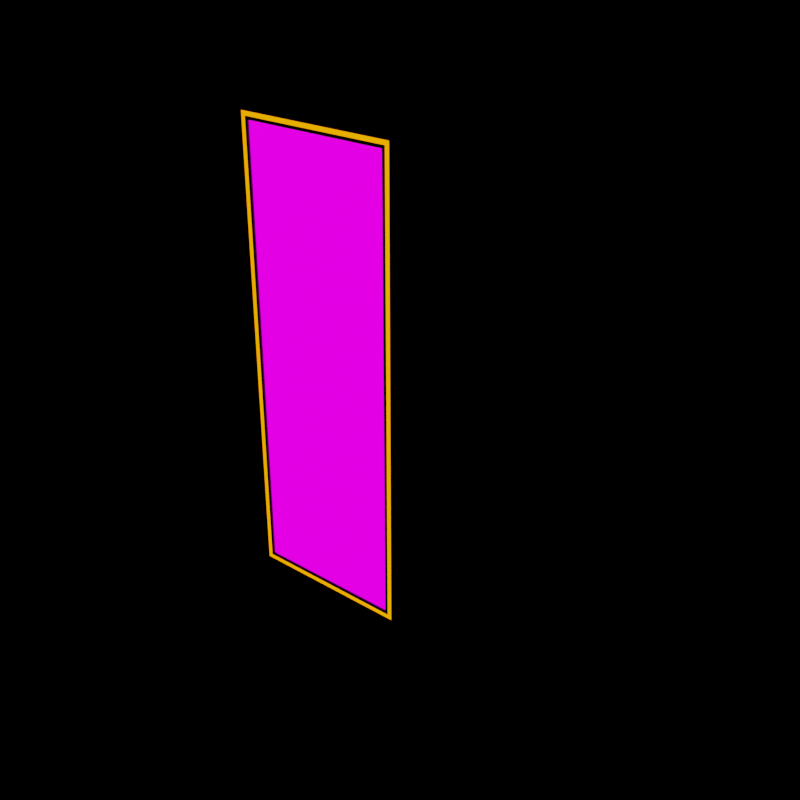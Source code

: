 # Source: cpunk_s01x.blend  (saved by Blender 2.82.7; exported with 4.5.12 LTS)
import bpy
from mathutils import Matrix  # noqa: F401  (used for matrix-valued properties, if any)

bpy.ops.wm.read_factory_settings(use_empty=True)
scene = bpy.context.scene
scene.name = 'Scene'

# ---- images (referenced by path relative to the original .blend; pixels are not part of the script)
import os
ASSET_DIR = os.environ.get("B2B_ASSET_DIR", "")  # directory of the original .blend (textures are referenced by path, not embedded)
HERE = os.path.dirname(os.path.abspath(__file__))  # packed textures are extracted next to this script under _unpacked/

def load_image(name, relpath, width, height, colorspace="sRGB"):
    """Load a texture the original file referenced (path relative to the .blend, or extracted next to this script)."""
    p = next((c for c in (os.path.join(HERE, relpath), os.path.join(ASSET_DIR, relpath)) if relpath and os.path.exists(c)), "")
    if p:
        img = bpy.data.images.load(p, check_existing=True)
        img.name = name
    else:  # same state as the original file: an image datablock whose file is absent (Cycles renders it pink)
        img = bpy.data.images.new(name, width, height)
        img.source = "FILE"
        img.filepath = "//" + (relpath or name)
    img.colorspace_settings.name = colorspace
    return img
img_matledn0000_emit_jpg = load_image('matLEDn0000_emit.jpg', 'matLEDn0000_emit.jpg', 1024, 1024, 'sRGB')
img_matledn0001_emit_jpg = load_image('matLEDn0001_emit.jpg', 'matLEDn0001_emit.jpg', 1024, 1024, 'sRGB')
img_matledn0002_emit_jpg = load_image('matLEDn0002_emit.jpg', 'matLEDn0002_emit.jpg', 1024, 1024, 'sRGB')
img_matledn0003_emit_jpg = load_image('matLEDn0003_emit.jpg', 'matLEDn0003_emit.jpg', 1024, 1024, 'sRGB')
img_matledn0004_emit_jpg = load_image('matLEDn0004_emit.jpg', 'matLEDn0004_emit.jpg', 1024, 1024, 'sRGB')
img_matledn0005_emit_jpg = load_image('matLEDn0005_emit.jpg', 'matLEDn0005_emit.jpg', 1024, 1024, 'sRGB')
img_matledn0006_emit_jpg = load_image('matLEDn0006_emit.jpg', 'matLEDn0006_emit.jpg', 1024, 1024, 'sRGB')
img_matledn0007_emit_jpg = load_image('matLEDn0007_emit.jpg', 'matLEDn0007_emit.jpg', 1024, 1024, 'sRGB')
img_matledn0008_emit_jpg = load_image('matLEDn0008_emit.jpg', 'matLEDn0008_emit.jpg', 1024, 1024, 'sRGB')
img_matledn0009_emit_jpg = load_image('matLEDn0009_emit.jpg', 'matLEDn0009_emit.jpg', 1024, 1024, 'sRGB')
img_matledn0010_emit_jpg = load_image('matLEDn0010_emit.jpg', 'matLEDn0010_emit.jpg', 1024, 1024, 'sRGB')
img_matledn0011_emit_jpg = load_image('matLEDn0011_emit.jpg', 'matLEDn0011_emit.jpg', 1024, 1024, 'sRGB')
img_matledn0012_emit_jpg = load_image('matLEDn0012_emit.jpg', 'matLEDn0012_emit.jpg', 1024, 1024, 'sRGB')
img_matledn0013_emit_jpg = load_image('matLEDn0013_emit.jpg', 'matLEDn0013_emit.jpg', 1024, 1024, 'sRGB')
img_matledn0014_emit_jpg = load_image('matLEDn0014_emit.jpg', 'matLEDn0014_emit.jpg', 1024, 1024, 'sRGB')
img_matledn0015_emit_jpg = load_image('matLEDn0015_emit.jpg', 'matLEDn0015_emit.jpg', 1024, 1024, 'sRGB')

# ---- materials (node trees are filled in below, after node groups)
mat_matledn0000 = bpy.data.materials.new('matLEDn0000')
mat_matledn0001 = bpy.data.materials.new('matLEDn0001')
mat_matledn0002 = bpy.data.materials.new('matLEDn0002')
mat_matledn0003 = bpy.data.materials.new('matLEDn0003')
mat_matledn0004 = bpy.data.materials.new('matLEDn0004')
mat_matledn0005 = bpy.data.materials.new('matLEDn0005')
mat_matledn0006 = bpy.data.materials.new('matLEDn0006')
mat_matledn0007 = bpy.data.materials.new('matLEDn0007')
mat_matledn0008 = bpy.data.materials.new('matLEDn0008')
mat_matledn0009 = bpy.data.materials.new('matLEDn0009')
mat_matledn0010 = bpy.data.materials.new('matLEDn0010')
mat_matledn0011 = bpy.data.materials.new('matLEDn0011')
mat_matledn0012 = bpy.data.materials.new('matLEDn0012')
mat_matledn0013 = bpy.data.materials.new('matLEDn0013')
mat_matledn0014 = bpy.data.materials.new('matLEDn0014')
mat_matledn0015 = bpy.data.materials.new('matLEDn0015')
mat_matbody = bpy.data.materials.new('matBody')
mat_matneon = bpy.data.materials.new('matNeon')

# ---- material node trees
mat_matledn0000.use_nodes = True; mat_matledn0000.node_tree.nodes.clear()
_N = mat_matledn0000.node_tree.nodes; _L = mat_matledn0000.node_tree.links
n0 = _N.new('ShaderNodeOutputMaterial'); n0.name = 'Material Output'; n0.location = (100, 0)
n1 = _N.new('ShaderNodeBsdfPrincipled'); n1.name = 'Principled BSDF'; n1.location = (-200, 0)
n1.distribution = 'GGX'
n1.subsurface_method = 'BURLEY'
n1.inputs[0].default_value = (0.0, 0.0, 0.0, 1.0)
n1.inputs[2].default_value = 1.0
n1.inputs[3].default_value = 1.45
n1.inputs[28].default_value = 1.0
n2 = _N.new('ShaderNodeTexImage'); n2.name = 'Image Texture'; n2.location = (-750, -500)
n2.image = img_matledn0000_emit_jpg
_L.new(n1.outputs[0], n0.inputs[0])
_L.new(n2.outputs[0], n1.inputs[27])
n0.is_active_output = True
mat_matledn0001.use_nodes = True; mat_matledn0001.node_tree.nodes.clear()
_N = mat_matledn0001.node_tree.nodes; _L = mat_matledn0001.node_tree.links
n0 = _N.new('ShaderNodeOutputMaterial'); n0.name = 'Material Output'; n0.location = (100, 0)
n1 = _N.new('ShaderNodeBsdfPrincipled'); n1.name = 'Principled BSDF'; n1.location = (-200, 0)
n1.distribution = 'GGX'
n1.subsurface_method = 'BURLEY'
n1.inputs[0].default_value = (0.0, 0.0, 0.0, 1.0)
n1.inputs[2].default_value = 1.0
n1.inputs[3].default_value = 1.45
n1.inputs[28].default_value = 1.0
n2 = _N.new('ShaderNodeTexImage'); n2.name = 'Image Texture'; n2.location = (-750, -500)
n2.image = img_matledn0001_emit_jpg
_L.new(n1.outputs[0], n0.inputs[0])
_L.new(n2.outputs[0], n1.inputs[27])
n0.is_active_output = True
mat_matledn0002.use_nodes = True; mat_matledn0002.node_tree.nodes.clear()
_N = mat_matledn0002.node_tree.nodes; _L = mat_matledn0002.node_tree.links
n0 = _N.new('ShaderNodeOutputMaterial'); n0.name = 'Material Output'; n0.location = (100, 0)
n1 = _N.new('ShaderNodeBsdfPrincipled'); n1.name = 'Principled BSDF'; n1.location = (-200, 0)
n1.distribution = 'GGX'
n1.subsurface_method = 'BURLEY'
n1.inputs[0].default_value = (0.0, 0.0, 0.0, 1.0)
n1.inputs[2].default_value = 1.0
n1.inputs[3].default_value = 1.45
n1.inputs[28].default_value = 1.0
n2 = _N.new('ShaderNodeTexImage'); n2.name = 'Image Texture'; n2.location = (-750, -500)
n2.image = img_matledn0002_emit_jpg
_L.new(n1.outputs[0], n0.inputs[0])
_L.new(n2.outputs[0], n1.inputs[27])
n0.is_active_output = True
mat_matledn0003.use_nodes = True; mat_matledn0003.node_tree.nodes.clear()
_N = mat_matledn0003.node_tree.nodes; _L = mat_matledn0003.node_tree.links
n0 = _N.new('ShaderNodeOutputMaterial'); n0.name = 'Material Output'; n0.location = (100, 0)
n1 = _N.new('ShaderNodeBsdfPrincipled'); n1.name = 'Principled BSDF'; n1.location = (-200, 0)
n1.distribution = 'GGX'
n1.subsurface_method = 'BURLEY'
n1.inputs[0].default_value = (0.0, 0.0, 0.0, 1.0)
n1.inputs[2].default_value = 1.0
n1.inputs[3].default_value = 1.45
n1.inputs[28].default_value = 1.0
n2 = _N.new('ShaderNodeTexImage'); n2.name = 'Image Texture'; n2.location = (-750, -500)
n2.image = img_matledn0003_emit_jpg
_L.new(n1.outputs[0], n0.inputs[0])
_L.new(n2.outputs[0], n1.inputs[27])
n0.is_active_output = True
mat_matledn0004.use_nodes = True; mat_matledn0004.node_tree.nodes.clear()
_N = mat_matledn0004.node_tree.nodes; _L = mat_matledn0004.node_tree.links
n0 = _N.new('ShaderNodeOutputMaterial'); n0.name = 'Material Output'; n0.location = (100, 0)
n1 = _N.new('ShaderNodeBsdfPrincipled'); n1.name = 'Principled BSDF'; n1.location = (-200, 0)
n1.distribution = 'GGX'
n1.subsurface_method = 'BURLEY'
n1.inputs[0].default_value = (0.0, 0.0, 0.0, 1.0)
n1.inputs[2].default_value = 1.0
n1.inputs[3].default_value = 1.45
n1.inputs[28].default_value = 1.0
n2 = _N.new('ShaderNodeTexImage'); n2.name = 'Image Texture'; n2.location = (-750, -500)
n2.image = img_matledn0004_emit_jpg
_L.new(n1.outputs[0], n0.inputs[0])
_L.new(n2.outputs[0], n1.inputs[27])
n0.is_active_output = True
mat_matledn0005.use_nodes = True; mat_matledn0005.node_tree.nodes.clear()
_N = mat_matledn0005.node_tree.nodes; _L = mat_matledn0005.node_tree.links
n0 = _N.new('ShaderNodeOutputMaterial'); n0.name = 'Material Output'; n0.location = (100, 0)
n1 = _N.new('ShaderNodeBsdfPrincipled'); n1.name = 'Principled BSDF'; n1.location = (-200, 0)
n1.distribution = 'GGX'
n1.subsurface_method = 'BURLEY'
n1.inputs[0].default_value = (0.0, 0.0, 0.0, 1.0)
n1.inputs[2].default_value = 1.0
n1.inputs[3].default_value = 1.45
n1.inputs[28].default_value = 1.0
n2 = _N.new('ShaderNodeTexImage'); n2.name = 'Image Texture'; n2.location = (-750, -500)
n2.image = img_matledn0005_emit_jpg
_L.new(n1.outputs[0], n0.inputs[0])
_L.new(n2.outputs[0], n1.inputs[27])
n0.is_active_output = True
mat_matledn0006.use_nodes = True; mat_matledn0006.node_tree.nodes.clear()
_N = mat_matledn0006.node_tree.nodes; _L = mat_matledn0006.node_tree.links
n0 = _N.new('ShaderNodeOutputMaterial'); n0.name = 'Material Output'; n0.location = (100, 0)
n1 = _N.new('ShaderNodeBsdfPrincipled'); n1.name = 'Principled BSDF'; n1.location = (-200, 0)
n1.distribution = 'GGX'
n1.subsurface_method = 'BURLEY'
n1.inputs[0].default_value = (0.0, 0.0, 0.0, 1.0)
n1.inputs[2].default_value = 1.0
n1.inputs[3].default_value = 1.45
n1.inputs[28].default_value = 1.0
n2 = _N.new('ShaderNodeTexImage'); n2.name = 'Image Texture'; n2.location = (-750, -500)
n2.image = img_matledn0006_emit_jpg
_L.new(n1.outputs[0], n0.inputs[0])
_L.new(n2.outputs[0], n1.inputs[27])
n0.is_active_output = True
mat_matledn0007.use_nodes = True; mat_matledn0007.node_tree.nodes.clear()
_N = mat_matledn0007.node_tree.nodes; _L = mat_matledn0007.node_tree.links
n0 = _N.new('ShaderNodeOutputMaterial'); n0.name = 'Material Output'; n0.location = (100, 0)
n1 = _N.new('ShaderNodeBsdfPrincipled'); n1.name = 'Principled BSDF'; n1.location = (-200, 0)
n1.distribution = 'GGX'
n1.subsurface_method = 'BURLEY'
n1.inputs[0].default_value = (0.0, 0.0, 0.0, 1.0)
n1.inputs[2].default_value = 1.0
n1.inputs[3].default_value = 1.45
n1.inputs[28].default_value = 1.0
n2 = _N.new('ShaderNodeTexImage'); n2.name = 'Image Texture'; n2.location = (-750, -500)
n2.image = img_matledn0007_emit_jpg
_L.new(n1.outputs[0], n0.inputs[0])
_L.new(n2.outputs[0], n1.inputs[27])
n0.is_active_output = True
mat_matledn0008.use_nodes = True; mat_matledn0008.node_tree.nodes.clear()
_N = mat_matledn0008.node_tree.nodes; _L = mat_matledn0008.node_tree.links
n0 = _N.new('ShaderNodeOutputMaterial'); n0.name = 'Material Output'; n0.location = (100, 0)
n1 = _N.new('ShaderNodeBsdfPrincipled'); n1.name = 'Principled BSDF'; n1.location = (-200, 0)
n1.distribution = 'GGX'
n1.subsurface_method = 'BURLEY'
n1.inputs[0].default_value = (0.0, 0.0, 0.0, 1.0)
n1.inputs[2].default_value = 1.0
n1.inputs[3].default_value = 1.45
n1.inputs[28].default_value = 1.0
n2 = _N.new('ShaderNodeTexImage'); n2.name = 'Image Texture'; n2.location = (-750, -500)
n2.image = img_matledn0008_emit_jpg
_L.new(n1.outputs[0], n0.inputs[0])
_L.new(n2.outputs[0], n1.inputs[27])
n0.is_active_output = True
mat_matledn0009.use_nodes = True; mat_matledn0009.node_tree.nodes.clear()
_N = mat_matledn0009.node_tree.nodes; _L = mat_matledn0009.node_tree.links
n0 = _N.new('ShaderNodeOutputMaterial'); n0.name = 'Material Output'; n0.location = (100, 0)
n1 = _N.new('ShaderNodeBsdfPrincipled'); n1.name = 'Principled BSDF'; n1.location = (-200, 0)
n1.distribution = 'GGX'
n1.subsurface_method = 'BURLEY'
n1.inputs[0].default_value = (0.0, 0.0, 0.0, 1.0)
n1.inputs[2].default_value = 1.0
n1.inputs[3].default_value = 1.45
n1.inputs[28].default_value = 1.0
n2 = _N.new('ShaderNodeTexImage'); n2.name = 'Image Texture'; n2.location = (-750, -500)
n2.image = img_matledn0009_emit_jpg
_L.new(n1.outputs[0], n0.inputs[0])
_L.new(n2.outputs[0], n1.inputs[27])
n0.is_active_output = True
mat_matledn0010.use_nodes = True; mat_matledn0010.node_tree.nodes.clear()
_N = mat_matledn0010.node_tree.nodes; _L = mat_matledn0010.node_tree.links
n0 = _N.new('ShaderNodeOutputMaterial'); n0.name = 'Material Output'; n0.location = (100, 0)
n1 = _N.new('ShaderNodeBsdfPrincipled'); n1.name = 'Principled BSDF'; n1.location = (-200, 0)
n1.distribution = 'GGX'
n1.subsurface_method = 'BURLEY'
n1.inputs[0].default_value = (0.0, 0.0, 0.0, 1.0)
n1.inputs[2].default_value = 1.0
n1.inputs[3].default_value = 1.45
n1.inputs[28].default_value = 1.0
n2 = _N.new('ShaderNodeTexImage'); n2.name = 'Image Texture'; n2.location = (-750, -500)
n2.image = img_matledn0010_emit_jpg
_L.new(n1.outputs[0], n0.inputs[0])
_L.new(n2.outputs[0], n1.inputs[27])
n0.is_active_output = True
mat_matledn0011.use_nodes = True; mat_matledn0011.node_tree.nodes.clear()
_N = mat_matledn0011.node_tree.nodes; _L = mat_matledn0011.node_tree.links
n0 = _N.new('ShaderNodeOutputMaterial'); n0.name = 'Material Output'; n0.location = (100, 0)
n1 = _N.new('ShaderNodeBsdfPrincipled'); n1.name = 'Principled BSDF'; n1.location = (-200, 0)
n1.distribution = 'GGX'
n1.subsurface_method = 'BURLEY'
n1.inputs[0].default_value = (0.0, 0.0, 0.0, 1.0)
n1.inputs[2].default_value = 1.0
n1.inputs[3].default_value = 1.45
n1.inputs[28].default_value = 1.0
n2 = _N.new('ShaderNodeTexImage'); n2.name = 'Image Texture'; n2.location = (-750, -500)
n2.image = img_matledn0011_emit_jpg
_L.new(n1.outputs[0], n0.inputs[0])
_L.new(n2.outputs[0], n1.inputs[27])
n0.is_active_output = True
mat_matledn0012.use_nodes = True; mat_matledn0012.node_tree.nodes.clear()
_N = mat_matledn0012.node_tree.nodes; _L = mat_matledn0012.node_tree.links
n0 = _N.new('ShaderNodeOutputMaterial'); n0.name = 'Material Output'; n0.location = (100, 0)
n1 = _N.new('ShaderNodeBsdfPrincipled'); n1.name = 'Principled BSDF'; n1.location = (-200, 0)
n1.distribution = 'GGX'
n1.subsurface_method = 'BURLEY'
n1.inputs[0].default_value = (0.0, 0.0, 0.0, 1.0)
n1.inputs[2].default_value = 1.0
n1.inputs[3].default_value = 1.45
n1.inputs[28].default_value = 1.0
n2 = _N.new('ShaderNodeTexImage'); n2.name = 'Image Texture'; n2.location = (-750, -500)
n2.image = img_matledn0012_emit_jpg
_L.new(n1.outputs[0], n0.inputs[0])
_L.new(n2.outputs[0], n1.inputs[27])
n0.is_active_output = True
mat_matledn0013.use_nodes = True; mat_matledn0013.node_tree.nodes.clear()
_N = mat_matledn0013.node_tree.nodes; _L = mat_matledn0013.node_tree.links
n0 = _N.new('ShaderNodeOutputMaterial'); n0.name = 'Material Output'; n0.location = (100, 0)
n1 = _N.new('ShaderNodeBsdfPrincipled'); n1.name = 'Principled BSDF'; n1.location = (-200, 0)
n1.distribution = 'GGX'
n1.subsurface_method = 'BURLEY'
n1.inputs[0].default_value = (0.0, 0.0, 0.0, 1.0)
n1.inputs[2].default_value = 1.0
n1.inputs[3].default_value = 1.45
n1.inputs[28].default_value = 1.0
n2 = _N.new('ShaderNodeTexImage'); n2.name = 'Image Texture'; n2.location = (-750, -500)
n2.image = img_matledn0013_emit_jpg
_L.new(n1.outputs[0], n0.inputs[0])
_L.new(n2.outputs[0], n1.inputs[27])
n0.is_active_output = True
mat_matledn0014.use_nodes = True; mat_matledn0014.node_tree.nodes.clear()
_N = mat_matledn0014.node_tree.nodes; _L = mat_matledn0014.node_tree.links
n0 = _N.new('ShaderNodeOutputMaterial'); n0.name = 'Material Output'; n0.location = (100, 0)
n1 = _N.new('ShaderNodeBsdfPrincipled'); n1.name = 'Principled BSDF'; n1.location = (-200, 0)
n1.distribution = 'GGX'
n1.subsurface_method = 'BURLEY'
n1.inputs[0].default_value = (0.0, 0.0, 0.0, 1.0)
n1.inputs[2].default_value = 1.0
n1.inputs[3].default_value = 1.45
n1.inputs[28].default_value = 1.0
n2 = _N.new('ShaderNodeTexImage'); n2.name = 'Image Texture'; n2.location = (-750, -500)
n2.image = img_matledn0014_emit_jpg
_L.new(n1.outputs[0], n0.inputs[0])
_L.new(n2.outputs[0], n1.inputs[27])
n0.is_active_output = True
mat_matledn0015.use_nodes = True; mat_matledn0015.node_tree.nodes.clear()
_N = mat_matledn0015.node_tree.nodes; _L = mat_matledn0015.node_tree.links
n0 = _N.new('ShaderNodeOutputMaterial'); n0.name = 'Material Output'; n0.location = (100, 0)
n1 = _N.new('ShaderNodeBsdfPrincipled'); n1.name = 'Principled BSDF'; n1.location = (-200, 0)
n1.distribution = 'GGX'
n1.subsurface_method = 'BURLEY'
n1.inputs[0].default_value = (0.0, 0.0, 0.0, 1.0)
n1.inputs[2].default_value = 1.0
n1.inputs[3].default_value = 1.45
n1.inputs[28].default_value = 1.0
n2 = _N.new('ShaderNodeTexImage'); n2.name = 'Image Texture'; n2.location = (-750, -500)
n2.image = img_matledn0015_emit_jpg
_L.new(n1.outputs[0], n0.inputs[0])
_L.new(n2.outputs[0], n1.inputs[27])
n0.is_active_output = True
mat_matbody.use_nodes = True; mat_matbody.node_tree.nodes.clear()
_N = mat_matbody.node_tree.nodes; _L = mat_matbody.node_tree.links
n0 = _N.new('ShaderNodeOutputMaterial'); n0.name = 'Material Output'; n0.location = (300, 300)
n1 = _N.new('ShaderNodeBsdfPrincipled'); n1.name = 'Principled BSDF'; n1.location = (10, 300)
n1.distribution = 'GGX'
n1.subsurface_method = 'BURLEY'
n1.inputs[0].default_value = (0.02, 0.02, 0.02, 1.0)
n1.inputs[2].default_value = 0.22
n1.inputs[3].default_value = 1.45
n1.inputs[27].default_value = (0.0, 0.0, 0.0, 1.0)
n1.inputs[28].default_value = 1.0
_L.new(n1.outputs[0], n0.inputs[0])
n0.is_active_output = True
mat_matneon.use_nodes = True; mat_matneon.node_tree.nodes.clear()
_N = mat_matneon.node_tree.nodes; _L = mat_matneon.node_tree.links
n0 = _N.new('ShaderNodeOutputMaterial'); n0.name = 'Material Output'; n0.location = (300, 300)
n1 = _N.new('ShaderNodeBsdfPrincipled'); n1.name = 'Principled BSDF'; n1.location = (10, 300)
n1.distribution = 'GGX'
n1.subsurface_method = 'BURLEY'
n1.inputs[0].default_value = (0.0, 0.0, 0.0, 1.0)
n1.inputs[2].default_value = 1.0
n1.inputs[3].default_value = 1.45
n1.inputs[27].default_value = (1.0, 0.24, 0.0, 1.0)
n1.inputs[28].default_value = 1.0
_L.new(n1.outputs[0], n0.inputs[0])
n0.is_active_output = True

# ---- world
world_world = bpy.data.worlds.new('World'); scene.world = world_world
world_world.use_nodes = True; world_world.node_tree.nodes.clear()
_N = world_world.node_tree.nodes; _L = world_world.node_tree.links
n0 = _N.new('ShaderNodeOutputWorld'); n0.name = 'World Output'; n0.location = (0, 0)
n1 = _N.new('ShaderNodeBackground'); n1.name = 'Background'; n1.location = (-200, 0)
n1.inputs[0].default_value = (0.15, 0.15, 0.15, 1.0)
n1.inputs[1].default_value = 0.0
n2 = _N.new('ShaderNodeTexEnvironment'); n2.name = 'Environment Texture'; n2.location = (-500, 0)
n3 = _N.new('ShaderNodeMapping'); n3.name = 'Mapping'; n3.location = (-700, 0)
n3.inputs[2].default_value = (-0.1396, 1.222, 0.2793)
n4 = _N.new('ShaderNodeTexCoord'); n4.name = 'Texture Coordinate'; n4.location = (-900, 0)
_L.new(n1.outputs[0], n0.inputs[0])
_L.new(n3.outputs[0], n2.inputs[0])
_L.new(n4.outputs[0], n3.inputs[0])
n0.is_active_output = True
world_world.color = (0.0, 0.0, 0.0)
world_world.use_sun_shadow = False
world_world.sun_shadow_jitter_overblur = 0.0

# ---- meshes
me_plane = bpy.data.meshes.new('Plane')
me_plane.from_pydata([(-0.5, -1.5, 0.0), (0.5, -1.5, 0.0), (-0.5, 1.5, 0.0), (0.5, 1.5, 0.0)], [], [(0, 1, 3, 2)])
_uv = me_plane.uv_layers.new(name='UVMap')
_uv.uv.foreach_set('vector', [0.0, 0.0, 1.0, 0.0, 1.0, 1.0, 0.0, 1.0])
me_plane.materials.append(mat_matledn0000)
me_plane.use_remesh_fix_poles = True
me_plane.use_remesh_preserve_attributes = False
me_plane.use_mirror_vertex_groups = False
me_plane.update()
me_plane_001 = bpy.data.meshes.new('Plane.001')
me_plane_001.from_pydata([(-0.5, -1.5, 0.0), (0.5, -1.5, 0.0), (-0.5, 1.5, 0.0), (0.5, 1.5, 0.0)], [], [(0, 1, 3, 2)])
_uv = me_plane_001.uv_layers.new(name='UVMap')
_uv.uv.foreach_set('vector', [0.0, 0.0, 1.0, 0.0, 1.0, 1.0, 0.0, 1.0])
me_plane_001.materials.append(mat_matledn0001)
me_plane_001.use_remesh_fix_poles = True
me_plane_001.use_remesh_preserve_attributes = False
me_plane_001.use_mirror_vertex_groups = False
me_plane_001.update()
me_plane_002 = bpy.data.meshes.new('Plane.002')
me_plane_002.from_pydata([(-0.5, -1.5, 0.0), (0.5, -1.5, 0.0), (-0.5, 1.5, 0.0), (0.5, 1.5, 0.0)], [], [(0, 1, 3, 2)])
_uv = me_plane_002.uv_layers.new(name='UVMap')
_uv.uv.foreach_set('vector', [0.0, 0.0, 1.0, 0.0, 1.0, 1.0, 0.0, 1.0])
me_plane_002.materials.append(mat_matledn0002)
me_plane_002.use_remesh_fix_poles = True
me_plane_002.use_remesh_preserve_attributes = False
me_plane_002.use_mirror_vertex_groups = False
me_plane_002.update()
me_plane_003 = bpy.data.meshes.new('Plane.003')
me_plane_003.from_pydata([(-0.5, -1.5, 0.0), (0.5, -1.5, 0.0), (-0.5, 1.5, 0.0), (0.5, 1.5, 0.0)], [], [(0, 1, 3, 2)])
_uv = me_plane_003.uv_layers.new(name='UVMap')
_uv.uv.foreach_set('vector', [0.0, 0.0, 1.0, 0.0, 1.0, 1.0, 0.0, 1.0])
me_plane_003.materials.append(mat_matledn0003)
me_plane_003.use_remesh_fix_poles = True
me_plane_003.use_remesh_preserve_attributes = False
me_plane_003.use_mirror_vertex_groups = False
me_plane_003.update()
me_plane_004 = bpy.data.meshes.new('Plane.004')
me_plane_004.from_pydata([(-0.5, -1.5, 0.0), (0.5, -1.5, 0.0), (-0.5, 1.5, 0.0), (0.5, 1.5, 0.0)], [], [(0, 1, 3, 2)])
_uv = me_plane_004.uv_layers.new(name='UVMap')
_uv.uv.foreach_set('vector', [0.0, 0.0, 1.0, 0.0, 1.0, 1.0, 0.0, 1.0])
me_plane_004.materials.append(mat_matledn0004)
me_plane_004.use_remesh_fix_poles = True
me_plane_004.use_remesh_preserve_attributes = False
me_plane_004.use_mirror_vertex_groups = False
me_plane_004.update()
me_plane_005 = bpy.data.meshes.new('Plane.005')
me_plane_005.from_pydata([(-0.5, -1.5, 0.0), (0.5, -1.5, 0.0), (-0.5, 1.5, 0.0), (0.5, 1.5, 0.0)], [], [(0, 1, 3, 2)])
_uv = me_plane_005.uv_layers.new(name='UVMap')
_uv.uv.foreach_set('vector', [0.0, 0.0, 1.0, 0.0, 1.0, 1.0, 0.0, 1.0])
me_plane_005.materials.append(mat_matledn0005)
me_plane_005.use_remesh_fix_poles = True
me_plane_005.use_remesh_preserve_attributes = False
me_plane_005.use_mirror_vertex_groups = False
me_plane_005.update()
me_plane_006 = bpy.data.meshes.new('Plane.006')
me_plane_006.from_pydata([(-0.5, -1.5, 0.0), (0.5, -1.5, 0.0), (-0.5, 1.5, 0.0), (0.5, 1.5, 0.0)], [], [(0, 1, 3, 2)])
_uv = me_plane_006.uv_layers.new(name='UVMap')
_uv.uv.foreach_set('vector', [0.0, 0.0, 1.0, 0.0, 1.0, 1.0, 0.0, 1.0])
me_plane_006.materials.append(mat_matledn0006)
me_plane_006.use_remesh_fix_poles = True
me_plane_006.use_remesh_preserve_attributes = False
me_plane_006.use_mirror_vertex_groups = False
me_plane_006.update()
me_plane_007 = bpy.data.meshes.new('Plane.007')
me_plane_007.from_pydata([(-0.5, -1.5, 0.0), (0.5, -1.5, 0.0), (-0.5, 1.5, 0.0), (0.5, 1.5, 0.0)], [], [(0, 1, 3, 2)])
_uv = me_plane_007.uv_layers.new(name='UVMap')
_uv.uv.foreach_set('vector', [0.0, 0.0, 1.0, 0.0, 1.0, 1.0, 0.0, 1.0])
me_plane_007.materials.append(mat_matledn0007)
me_plane_007.use_remesh_fix_poles = True
me_plane_007.use_remesh_preserve_attributes = False
me_plane_007.use_mirror_vertex_groups = False
me_plane_007.update()
me_plane_008 = bpy.data.meshes.new('Plane.008')
me_plane_008.from_pydata([(-0.5, -1.5, 0.0), (0.5, -1.5, 0.0), (-0.5, 1.5, 0.0), (0.5, 1.5, 0.0)], [], [(0, 1, 3, 2)])
_uv = me_plane_008.uv_layers.new(name='UVMap')
_uv.uv.foreach_set('vector', [0.0, 0.0, 1.0, 0.0, 1.0, 1.0, 0.0, 1.0])
me_plane_008.materials.append(mat_matledn0008)
me_plane_008.use_remesh_fix_poles = True
me_plane_008.use_remesh_preserve_attributes = False
me_plane_008.use_mirror_vertex_groups = False
me_plane_008.update()
me_plane_009 = bpy.data.meshes.new('Plane.009')
me_plane_009.from_pydata([(-0.5, -1.5, 0.0), (0.5, -1.5, 0.0), (-0.5, 1.5, 0.0), (0.5, 1.5, 0.0)], [], [(0, 1, 3, 2)])
_uv = me_plane_009.uv_layers.new(name='UVMap')
_uv.uv.foreach_set('vector', [0.0, 0.0, 1.0, 0.0, 1.0, 1.0, 0.0, 1.0])
me_plane_009.materials.append(mat_matledn0009)
me_plane_009.use_remesh_fix_poles = True
me_plane_009.use_remesh_preserve_attributes = False
me_plane_009.use_mirror_vertex_groups = False
me_plane_009.update()
me_plane_010 = bpy.data.meshes.new('Plane.010')
me_plane_010.from_pydata([(-0.5, -1.5, 0.0), (0.5, -1.5, 0.0), (-0.5, 1.5, 0.0), (0.5, 1.5, 0.0)], [], [(0, 1, 3, 2)])
_uv = me_plane_010.uv_layers.new(name='UVMap')
_uv.uv.foreach_set('vector', [0.0, 0.0, 1.0, 0.0, 1.0, 1.0, 0.0, 1.0])
me_plane_010.materials.append(mat_matledn0010)
me_plane_010.use_remesh_fix_poles = True
me_plane_010.use_remesh_preserve_attributes = False
me_plane_010.use_mirror_vertex_groups = False
me_plane_010.update()
me_plane_011 = bpy.data.meshes.new('Plane.011')
me_plane_011.from_pydata([(-0.5, -1.5, 0.0), (0.5, -1.5, 0.0), (-0.5, 1.5, 0.0), (0.5, 1.5, 0.0)], [], [(0, 1, 3, 2)])
_uv = me_plane_011.uv_layers.new(name='UVMap')
_uv.uv.foreach_set('vector', [0.0, 0.0, 1.0, 0.0, 1.0, 1.0, 0.0, 1.0])
me_plane_011.materials.append(mat_matledn0011)
me_plane_011.use_remesh_fix_poles = True
me_plane_011.use_remesh_preserve_attributes = False
me_plane_011.use_mirror_vertex_groups = False
me_plane_011.update()
me_plane_012 = bpy.data.meshes.new('Plane.012')
me_plane_012.from_pydata([(-0.5, -1.5, 0.0), (0.5, -1.5, 0.0), (-0.5, 1.5, 0.0), (0.5, 1.5, 0.0)], [], [(0, 1, 3, 2)])
_uv = me_plane_012.uv_layers.new(name='UVMap')
_uv.uv.foreach_set('vector', [0.0, 0.0, 1.0, 0.0, 1.0, 1.0, 0.0, 1.0])
me_plane_012.materials.append(mat_matledn0012)
me_plane_012.use_remesh_fix_poles = True
me_plane_012.use_remesh_preserve_attributes = False
me_plane_012.use_mirror_vertex_groups = False
me_plane_012.update()
me_plane_013 = bpy.data.meshes.new('Plane.013')
me_plane_013.from_pydata([(-0.5, -1.5, 0.0), (0.5, -1.5, 0.0), (-0.5, 1.5, 0.0), (0.5, 1.5, 0.0)], [], [(0, 1, 3, 2)])
_uv = me_plane_013.uv_layers.new(name='UVMap')
_uv.uv.foreach_set('vector', [0.0, 0.0, 1.0, 0.0, 1.0, 1.0, 0.0, 1.0])
me_plane_013.materials.append(mat_matledn0013)
me_plane_013.use_remesh_fix_poles = True
me_plane_013.use_remesh_preserve_attributes = False
me_plane_013.use_mirror_vertex_groups = False
me_plane_013.update()
me_plane_014 = bpy.data.meshes.new('Plane.014')
me_plane_014.from_pydata([(-0.5, -1.5, 0.0), (0.5, -1.5, 0.0), (-0.5, 1.5, 0.0), (0.5, 1.5, 0.0)], [], [(0, 1, 3, 2)])
_uv = me_plane_014.uv_layers.new(name='UVMap')
_uv.uv.foreach_set('vector', [0.0, 0.0, 1.0, 0.0, 1.0, 1.0, 0.0, 1.0])
me_plane_014.materials.append(mat_matledn0014)
me_plane_014.use_remesh_fix_poles = True
me_plane_014.use_remesh_preserve_attributes = False
me_plane_014.use_mirror_vertex_groups = False
me_plane_014.update()
me_plane_015 = bpy.data.meshes.new('Plane.015')
me_plane_015.from_pydata([(-0.5, -1.5, 0.0), (0.5, -1.5, 0.0), (-0.5, 1.5, 0.0), (0.5, 1.5, 0.0)], [], [(0, 1, 3, 2)])
_uv = me_plane_015.uv_layers.new(name='UVMap')
_uv.uv.foreach_set('vector', [0.0, 0.0, 1.0, 0.0, 1.0, 1.0, 0.0, 1.0])
me_plane_015.materials.append(mat_matledn0015)
me_plane_015.use_remesh_fix_poles = True
me_plane_015.use_remesh_preserve_attributes = False
me_plane_015.use_mirror_vertex_groups = False
me_plane_015.update()
me_cube = bpy.data.meshes.new('Cube')
me_cube.from_pydata([(-0.575, -0.055, -1.6), (-0.5008, -0.05, -1.481), (-0.62, -0.055, -1.555), (-0.5008, -0.05, 1.481), (-0.575, -0.055, 1.6), (-0.62, -0.055, 1.555), (-0.575, 0.055, -1.6), (-0.62, 0.055, -1.555), (-0.575, 0.1, -1.555), (-0.575, 0.055, 1.6), (-0.575, 0.1, 1.555), (-0.62, 0.055, 1.555), (0.575, -0.055, -1.6), (0.62, -0.055, -1.555), (0.5008, -0.05, -1.481), (0.575, -0.055, 1.6), (0.5008, -0.05, 1.481), (0.62, -0.055, 1.555), (0.575, 0.055, -1.6), (0.575, 0.1, -1.555), (0.62, 0.055, -1.555), (0.575, 0.055, 1.6), (0.62, 0.055, 1.555), (0.575, 0.1, 1.555), (-0.575, -0.1, -1.555), (-0.575, -0.1, 1.555), (0.575, -0.1, 1.555), (0.575, -0.1, -1.555), (-0.5503, -0.1, -1.53), (-0.5503, -0.1, 1.53), (0.5503, -0.1, 1.53), (0.5503, -0.1, -1.53), (-0.522, -0.1, -1.502), (-0.522, -0.1, 1.502), (0.522, -0.1, 1.502), (0.522, -0.1, -1.502), (-0.5008, -0.1, -1.481), (-0.5008, -0.1, 1.481), (0.5008, -0.1, 1.481), (0.5008, -0.1, -1.481), (0.515, -0.025, 1.12), (0.515, -0.04, 1.135), (0.5, -0.025, 1.135), (0.515, -0.04, 1.265), (0.515, -0.025, 1.28), (0.5, -0.025, 1.265), (0.515, 0.025, 1.12), (0.5, 0.025, 1.135), (0.515, 0.04, 1.135), (0.515, 0.025, 1.28), (0.515, 0.04, 1.265), (0.5, 0.025, 1.265), (1.685, -0.025, 1.12), (1.7, -0.025, 1.135), (1.685, -0.04, 1.135), (1.685, -0.025, 1.28), (1.685, -0.04, 1.265), (1.7, -0.025, 1.265), (1.685, 0.025, 1.12), (1.685, 0.04, 1.135), (1.7, 0.025, 1.135), (1.685, 0.025, 1.28), (1.7, 0.025, 1.265), (1.685, 0.04, 1.265), (0.515, -0.025, 0.32), (0.515, -0.04, 0.335), (0.5, -0.025, 0.335), (0.515, -0.04, 0.465), (0.515, -0.025, 0.48), (0.5, -0.025, 0.465), (0.515, 0.025, 0.32), (0.5, 0.025, 0.335), (0.515, 0.04, 0.335), (0.515, 0.025, 0.48), (0.515, 0.04, 0.465), (0.5, 0.025, 0.465), (1.685, -0.025, 0.32), (1.7, -0.025, 0.335), (1.685, -0.04, 0.335), (1.685, -0.025, 0.48), (1.685, -0.04, 0.465), (1.7, -0.025, 0.465), (1.685, 0.025, 0.32), (1.685, 0.04, 0.335), (1.7, 0.025, 0.335), (1.685, 0.025, 0.48), (1.7, 0.025, 0.465), (1.685, 0.04, 0.465)], [], [(14, 16, 3, 1), (20, 22, 17, 13), (21, 9, 4, 15), (2, 5, 11, 7), (8, 10, 23, 19), (0, 24, 2), (25, 4, 5), (6, 7, 8), (9, 10, 11), (12, 13, 27), (15, 26, 17), (18, 19, 20), (21, 22, 23), (6, 0, 2, 7), (24, 25, 5, 2), (4, 9, 11, 5), (10, 8, 7, 11), (18, 6, 8, 19), (9, 21, 23, 10), (22, 20, 19, 23), (12, 18, 20, 13), (21, 15, 17, 22), (26, 27, 13, 17), (0, 12, 27, 24), (15, 4, 25, 26), (6, 18, 12, 0), (28, 29, 25, 24), (30, 31, 27, 26), (31, 28, 24, 27), (29, 30, 26, 25), (32, 33, 29, 28), (34, 35, 31, 30), (35, 32, 28, 31), (33, 34, 30, 29), (36, 37, 33, 32), (38, 39, 35, 34), (39, 36, 32, 35), (37, 38, 34, 33), (1, 3, 37, 36), (16, 14, 39, 38), (14, 1, 36, 39), (3, 16, 38, 37), (54, 56, 43, 41), (60, 62, 57, 53), (61, 49, 44, 55), (42, 45, 51, 47), (48, 50, 63, 59), (40, 41, 42), (43, 44, 45), (46, 47, 48), (49, 50, 51), (52, 53, 54), (55, 56, 57), (58, 59, 60), (61, 62, 63), (46, 40, 42, 47), (41, 43, 45, 42), (44, 49, 51, 45), (50, 48, 47, 51), (58, 46, 48, 59), (49, 61, 63, 50), (62, 60, 59, 63), (52, 58, 60, 53), (61, 55, 57, 62), (56, 54, 53, 57), (40, 52, 54, 41), (55, 44, 43, 56), (46, 58, 52, 40), (78, 80, 67, 65), (84, 86, 81, 77), (85, 73, 68, 79), (66, 69, 75, 71), (72, 74, 87, 83), (64, 65, 66), (67, 68, 69), (70, 71, 72), (73, 74, 75), (76, 77, 78), (79, 80, 81), (82, 83, 84), (85, 86, 87), (70, 64, 66, 71), (65, 67, 69, 66), (68, 73, 75, 69), (74, 72, 71, 75), (82, 70, 72, 83), (73, 85, 87, 74), (86, 84, 83, 87), (76, 82, 84, 77), (85, 79, 81, 86), (80, 78, 77, 81), (64, 76, 78, 65), (79, 68, 67, 80), (70, 82, 76, 64)])
me_cube.polygons.foreach_set('material_index', [0, 0, 0, 0, 0, 0, 0, 0, 0, 0, 0, 0, 0, 0, 0, 0, 0, 0, 0, 0, 0, 0, 0, 0, 0, 0, 0, 0, 0, 0, 1, 1, 1, 1, 0, 0, 0, 0, 0, 0, 0, 0, 0, 0, 0, 0, 0, 0, 0, 0, 0, 0, 0, 0, 0, 0, 0, 0, 0, 0, 0, 0, 0, 0, 0, 0, 0, 0, 0, 0, 0, 0, 0, 0, 0, 0, 0, 0, 0, 0, 0, 0, 0, 0, 0, 0, 0, 0, 0, 0, 0, 0, 0, 0])
_uv = me_cube.uv_layers.new(name='UVMap')
_uv.uv.foreach_set('vector', [0.3785, 0.7591, 0.6215, 0.7591, 0.6215, 0.9909, 0.3785, 0.9909, 0.3785, 0.5562, 0.6215, 0.5563, 0.6215, 0.6938, 0.3785, 0.6938, 0.6341, 0.5562, 0.8659, 0.5562, 0.8659, 0.6938, 0.6341, 0.6937, 0.3785, 0.05625, 0.6215, 0.05625, 0.6215, 0.1938, 0.3785, 0.1938, 0.3785, 0.2591, 0.6215, 0.2591, 0.6215, 0.4909, 0.3785, 0.4909, 0.1341, 0.6937, 0.1341, 0.75, 0.125, 0.6937, 0.6215, 0.9909, 0.625, 0.9909, 0.6215, 1.0, 0.1341, 0.5562, 0.125, 0.5562, 0.1341, 0.5, 0.8659, 0.5562, 0.8659, 0.5, 0.875, 0.5562, 0.3659, 0.6938, 0.375, 0.6937, 0.3659, 0.75, 0.6341, 0.6937, 0.6341, 0.75, 0.625, 0.6937, 0.3659, 0.5562, 0.3659, 0.5, 0.375, 0.5562, 0.6341, 0.5562, 0.625, 0.5562, 0.6341, 0.5, 0.1341, 0.5562, 0.1341, 0.6937, 0.125, 0.6937, 0.125, 0.5562, 0.3785, 0.9909, 0.6215, 0.9909, 0.6215, 1.0, 0.3785, 1.0, 0.8659, 0.6938, 0.8659, 0.5562, 0.875, 0.5562, 0.875, 0.6937, 0.6215, 0.2591, 0.3785, 0.2591, 0.3785, 0.1938, 0.6215, 0.1938, 0.3659, 0.5562, 0.1341, 0.5562, 0.1341, 0.5, 0.3659, 0.5, 0.8659, 0.5562, 0.6341, 0.5562, 0.6341, 0.5, 0.8659, 0.5, 0.6215, 0.5563, 0.3785, 0.5562, 0.3785, 0.4909, 0.6215, 0.4909, 0.3659, 0.6938, 0.3659, 0.5562, 0.3785, 0.5562, 0.3785, 0.6938, 0.6341, 0.5562, 0.6341, 0.6937, 0.6215, 0.6938, 0.6215, 0.5563, 0.6215, 0.7591, 0.3785, 0.7591, 0.3785, 0.6938, 0.6215, 0.6938, 0.1341, 0.6937, 0.3659, 0.6938, 0.3659, 0.75, 0.1341, 0.75, 0.6341, 0.6937, 0.8659, 0.6938, 0.8659, 0.75, 0.6341, 0.75, 0.1341, 0.5562, 0.3659, 0.5562, 0.3659, 0.6938, 0.1341, 0.6937, 0.3785, 0.9909, 0.6215, 0.9909, 0.6215, 0.9909, 0.3785, 0.9909, 0.6215, 0.7591, 0.3785, 0.7591, 0.3785, 0.7591, 0.6215, 0.7591, 0.3785, 0.7591, 0.3785, 0.9909, 0.3785, 0.9909, 0.3785, 0.7591, 0.6215, 0.9909, 0.6215, 0.7591, 0.6215, 0.7591, 0.6215, 0.9909, 0.3785, 0.9909, 0.6215, 0.9909, 0.6215, 0.9909, 0.3785, 0.9909, 0.6215, 0.7591, 0.3785, 0.7591, 0.3785, 0.7591, 0.6215, 0.7591, 0.3785, 0.7591, 0.3785, 0.9909, 0.3785, 0.9909, 0.3785, 0.7591, 0.6215, 0.9909, 0.6215, 0.7591, 0.6215, 0.7591, 0.6215, 0.9909, 0.3785, 0.9909, 0.6215, 0.9909, 0.6215, 0.9909, 0.3785, 0.9909, 0.6215, 0.7591, 0.3785, 0.7591, 0.3785, 0.7591, 0.6215, 0.7591, 0.3785, 0.7591, 0.3785, 0.9909, 0.3785, 0.9909, 0.3785, 0.7591, 0.6215, 0.9909, 0.6215, 0.7591, 0.6215, 0.7591, 0.6215, 0.9909, 0.3785, 0.9909, 0.6215, 0.9909, 0.6215, 0.9909, 0.3785, 0.9909, 0.6215, 0.7591, 0.3785, 0.7591, 0.3785, 0.7591, 0.6215, 0.7591, 0.3785, 0.7591, 0.3785, 0.9909, 0.3785, 0.9909, 0.3785, 0.7591, 0.6215, 0.9909, 0.6215, 0.7591, 0.6215, 0.7591, 0.6215, 0.9909, 0.3984, 0.7531, 0.6016, 0.7531, 0.6016, 0.9969, 0.3984, 0.9969, 0.3984, 0.5469, 0.6016, 0.5469, 0.6016, 0.7031, 0.3984, 0.7031, 0.6281, 0.5469, 0.8719, 0.5469, 0.8719, 0.7031, 0.6281, 0.7031, 0.3984, 0.04688, 0.6016, 0.04687, 0.6016, 0.2031, 0.3984, 0.2031, 0.3984, 0.2531, 0.6016, 0.2531, 0.6016, 0.4969, 0.3984, 0.4969, 0.1281, 0.7031, 0.1281, 0.75, 0.125, 0.7031, 0.6016, 0.9969, 0.625, 0.9969, 0.6016, 1.0, 0.1281, 0.5469, 0.125, 0.5469, 0.1281, 0.5, 0.8719, 0.5469, 0.8719, 0.5, 0.875, 0.5469, 0.3719, 0.7031, 0.375, 0.7031, 0.3719, 0.75, 0.6281, 0.7031, 0.6281, 0.75, 0.625, 0.7031, 0.3719, 0.5469, 0.3719, 0.5, 0.375, 0.5469, 0.6281, 0.5469, 0.625, 0.5469, 0.6281, 0.5, 0.1281, 0.5469, 0.1281, 0.7031, 0.125, 0.7031, 0.125, 0.5469, 0.3984, 0.9969, 0.6016, 0.9969, 0.6016, 1.0, 0.3984, 1.0, 0.8719, 0.7031, 0.8719, 0.5469, 0.875, 0.5469, 0.875, 0.7031, 0.6016, 0.2531, 0.3984, 0.2531, 0.3984, 0.2031, 0.6016, 0.2031, 0.3719, 0.5469, 0.1281, 0.5469, 0.1281, 0.5, 0.3719, 0.5, 0.8719, 0.5469, 0.6281, 0.5469, 0.6281, 0.5, 0.8719, 0.5, 0.6016, 0.5469, 0.3984, 0.5469, 0.3984, 0.4969, 0.6016, 0.4969, 0.3719, 0.7031, 0.3719, 0.5469, 0.3984, 0.5469, 0.3984, 0.7031, 0.6281, 0.5469, 0.6281, 0.7031, 0.6016, 0.7031, 0.6016, 0.5469, 0.6016, 0.7531, 0.3984, 0.7531, 0.3984, 0.7031, 0.6016, 0.7031, 0.1281, 0.7031, 0.3719, 0.7031, 0.3719, 0.75, 0.1281, 0.75, 0.6281, 0.7031, 0.8719, 0.7031, 0.8719, 0.75, 0.6281, 0.75, 0.1281, 0.5469, 0.3719, 0.5469, 0.3719, 0.7031, 0.1281, 0.7031, 0.3984, 0.7531, 0.6016, 0.7531, 0.6016, 0.9969, 0.3984, 0.9969, 0.3984, 0.5469, 0.6016, 0.5469, 0.6016, 0.7031, 0.3984, 0.7031, 0.6281, 0.5469, 0.8719, 0.5469, 0.8719, 0.7031, 0.6281, 0.7031, 0.3984, 0.04688, 0.6016, 0.04687, 0.6016, 0.2031, 0.3984, 0.2031, 0.3984, 0.2531, 0.6016, 0.2531, 0.6016, 0.4969, 0.3984, 0.4969, 0.1281, 0.7031, 0.1281, 0.75, 0.125, 0.7031, 0.6016, 0.9969, 0.625, 0.9969, 0.6016, 1.0, 0.1281, 0.5469, 0.125, 0.5469, 0.1281, 0.5, 0.8719, 0.5469, 0.8719, 0.5, 0.875, 0.5469, 0.3719, 0.7031, 0.375, 0.7031, 0.3719, 0.75, 0.6281, 0.7031, 0.6281, 0.75, 0.625, 0.7031, 0.3719, 0.5469, 0.3719, 0.5, 0.375, 0.5469, 0.6281, 0.5469, 0.625, 0.5469, 0.6281, 0.5, 0.1281, 0.5469, 0.1281, 0.7031, 0.125, 0.7031, 0.125, 0.5469, 0.3984, 0.9969, 0.6016, 0.9969, 0.6016, 1.0, 0.3984, 1.0, 0.8719, 0.7031, 0.8719, 0.5469, 0.875, 0.5469, 0.875, 0.7031, 0.6016, 0.2531, 0.3984, 0.2531, 0.3984, 0.2031, 0.6016, 0.2031, 0.3719, 0.5469, 0.1281, 0.5469, 0.1281, 0.5, 0.3719, 0.5, 0.8719, 0.5469, 0.6281, 0.5469, 0.6281, 0.5, 0.8719, 0.5, 0.6016, 0.5469, 0.3984, 0.5469, 0.3984, 0.4969, 0.6016, 0.4969, 0.3719, 0.7031, 0.3719, 0.5469, 0.3984, 0.5469, 0.3984, 0.7031, 0.6281, 0.5469, 0.6281, 0.7031, 0.6016, 0.7031, 0.6016, 0.5469, 0.6016, 0.7531, 0.3984, 0.7531, 0.3984, 0.7031, 0.6016, 0.7031, 0.1281, 0.7031, 0.3719, 0.7031, 0.3719, 0.75, 0.1281, 0.75, 0.6281, 0.7031, 0.8719, 0.7031, 0.8719, 0.75, 0.6281, 0.75, 0.1281, 0.5469, 0.3719, 0.5469, 0.3719, 0.7031, 0.1281, 0.7031])
me_cube.materials.append(mat_matbody)
me_cube.materials.append(mat_matneon)
me_cube.use_remesh_fix_poles = True
me_cube.use_remesh_preserve_attributes = False
me_cube.use_mirror_vertex_groups = False
me_cube.update()
me_cube_003 = bpy.data.meshes.new('Cube.003')
me_cube_003.from_pydata([(-0.03, -0.155, -0.75), (-0.03, -0.175, -0.73), (-0.05, -0.155, -0.73), (-0.03, -0.175, 0.73), (-0.03, -0.155, 0.75), (-0.05, -0.155, 0.73), (-0.03, 0.155, -0.75), (-0.05, 0.155, -0.73), (-0.03, 0.175, -0.73), (-0.03, 0.155, 0.75), (-0.03, 0.175, 0.73), (-0.05, 0.155, 0.73), (0.03, -0.155, -0.75), (0.05, -0.155, -0.73), (0.03, -0.175, -0.73), (0.03, -0.155, 0.75), (0.03, -0.175, 0.73), (0.05, -0.155, 0.73), (0.03, 0.155, -0.75), (0.03, 0.175, -0.73), (0.05, 0.155, -0.73), (0.03, 0.155, 0.75), (0.05, 0.155, 0.73), (0.03, 0.175, 0.73), (-0.243, -0.053, 0.4), (-0.243, -0.06, 0.407), (-0.25, -0.053, 0.407), (-0.243, -0.06, 0.593), (-0.243, -0.053, 0.6), (-0.25, -0.053, 0.593), (-0.243, 0.053, 0.4), (-0.25, 0.053, 0.407), (-0.243, 0.06, 0.407), (-0.243, 0.053, 0.6), (-0.243, 0.06, 0.593), (-0.25, 0.053, 0.593), (0.043, -0.053, 0.4), (0.05, -0.053, 0.407), (0.043, -0.06, 0.407), (0.043, -0.053, 0.6), (0.043, -0.06, 0.593), (0.05, -0.053, 0.593), (0.043, 0.053, 0.4), (0.043, 0.06, 0.407), (0.05, 0.053, 0.407), (0.043, 0.053, 0.6), (0.05, 0.053, 0.593), (0.043, 0.06, 0.593), (-0.243, -0.053, -0.4), (-0.243, -0.06, -0.393), (-0.25, -0.053, -0.393), (-0.243, -0.06, -0.207), (-0.243, -0.053, -0.2), (-0.25, -0.053, -0.207), (-0.243, 0.053, -0.4), (-0.25, 0.053, -0.393), (-0.243, 0.06, -0.393), (-0.243, 0.053, -0.2), (-0.243, 0.06, -0.207), (-0.25, 0.053, -0.207), (0.043, -0.053, -0.4), (0.05, -0.053, -0.393), (0.043, -0.06, -0.393), (0.043, -0.053, -0.2), (0.043, -0.06, -0.207), (0.05, -0.053, -0.207), (0.043, 0.053, -0.4), (0.043, 0.06, -0.393), (0.05, 0.053, -0.393), (0.043, 0.053, -0.2), (0.05, 0.053, -0.207), (0.043, 0.06, -0.207)], [], [(14, 16, 3, 1), (20, 22, 17, 13), (21, 9, 4, 15), (2, 5, 11, 7), (8, 10, 23, 19), (0, 1, 2), (3, 4, 5), (6, 7, 8), (9, 10, 11), (12, 13, 14), (15, 16, 17), (18, 19, 20), (21, 22, 23), (6, 0, 2, 7), (1, 3, 5, 2), (4, 9, 11, 5), (10, 8, 7, 11), (18, 6, 8, 19), (9, 21, 23, 10), (22, 20, 19, 23), (12, 18, 20, 13), (21, 15, 17, 22), (16, 14, 13, 17), (0, 12, 14, 1), (15, 4, 3, 16), (6, 18, 12, 0), (38, 40, 27, 25), (44, 46, 41, 37), (45, 33, 28, 39), (26, 29, 35, 31), (32, 34, 47, 43), (24, 25, 26), (27, 28, 29), (30, 31, 32), (33, 34, 35), (36, 37, 38), (39, 40, 41), (42, 43, 44), (45, 46, 47), (30, 24, 26, 31), (25, 27, 29, 26), (28, 33, 35, 29), (34, 32, 31, 35), (42, 30, 32, 43), (33, 45, 47, 34), (46, 44, 43, 47), (36, 42, 44, 37), (45, 39, 41, 46), (40, 38, 37, 41), (24, 36, 38, 25), (39, 28, 27, 40), (30, 42, 36, 24), (62, 64, 51, 49), (68, 70, 65, 61), (69, 57, 52, 63), (50, 53, 59, 55), (56, 58, 71, 67), (48, 49, 50), (51, 52, 53), (54, 55, 56), (57, 58, 59), (60, 61, 62), (63, 64, 65), (66, 67, 68), (69, 70, 71), (54, 48, 50, 55), (49, 51, 53, 50), (52, 57, 59, 53), (58, 56, 55, 59), (66, 54, 56, 67), (57, 69, 71, 58), (70, 68, 67, 71), (60, 66, 68, 61), (69, 63, 65, 70), (64, 62, 61, 65), (48, 60, 62, 49), (63, 52, 51, 64), (54, 66, 60, 48)])
_uv = me_cube_003.uv_layers.new(name='UVMap')
_uv.uv.foreach_set('vector', [0.3783, 0.8, 0.6217, 0.8, 0.6217, 0.95, 0.3783, 0.95, 0.3783, 0.5143, 0.6217, 0.5143, 0.6217, 0.7357, 0.3783, 0.7357, 0.675, 0.5143, 0.825, 0.5143, 0.825, 0.7357, 0.675, 0.7357, 0.3783, 0.01429, 0.6217, 0.01429, 0.6217, 0.2357, 0.3783, 0.2357, 0.3783, 0.3, 0.6217, 0.3, 0.6217, 0.45, 0.3783, 0.45, 0.175, 0.7357, 0.175, 0.75, 0.125, 0.7357, 0.6217, 0.95, 0.625, 0.95, 0.6217, 1.0, 0.175, 0.5143, 0.125, 0.5143, 0.175, 0.5, 0.825, 0.5143, 0.825, 0.5, 0.875, 0.5143, 0.325, 0.7357, 0.375, 0.7357, 0.325, 0.75, 0.675, 0.7357, 0.675, 0.75, 0.625, 0.7357, 0.325, 0.5143, 0.325, 0.5, 0.375, 0.5143, 0.675, 0.5143, 0.625, 0.5143, 0.675, 0.5, 0.175, 0.5143, 0.175, 0.7357, 0.125, 0.7357, 0.125, 0.5143, 0.3783, 0.95, 0.6217, 0.95, 0.6217, 1.0, 0.3783, 1.0, 0.825, 0.7357, 0.825, 0.5143, 0.875, 0.5143, 0.875, 0.7357, 0.6217, 0.3, 0.3783, 0.3, 0.3783, 0.2357, 0.6217, 0.2357, 0.325, 0.5143, 0.175, 0.5143, 0.175, 0.5, 0.325, 0.5, 0.825, 0.5143, 0.675, 0.5143, 0.675, 0.5, 0.825, 0.5, 0.6217, 0.5143, 0.3783, 0.5143, 0.3783, 0.45, 0.6217, 0.45, 0.325, 0.7357, 0.325, 0.5143, 0.3783, 0.5143, 0.3783, 0.7357, 0.675, 0.5143, 0.675, 0.7357, 0.6217, 0.7357, 0.6217, 0.5143, 0.6217, 0.8, 0.3783, 0.8, 0.3783, 0.7357, 0.6217, 0.7357, 0.175, 0.7357, 0.325, 0.7357, 0.325, 0.75, 0.175, 0.75, 0.675, 0.7357, 0.825, 0.7357, 0.825, 0.75, 0.675, 0.75, 0.175, 0.5143, 0.325, 0.5143, 0.325, 0.7357, 0.175, 0.7357, 0.3837, 0.7558, 0.6162, 0.7558, 0.6162, 0.9942, 0.3838, 0.9942, 0.3837, 0.5146, 0.6163, 0.5146, 0.6162, 0.7354, 0.3837, 0.7354, 0.6308, 0.5146, 0.8692, 0.5146, 0.8692, 0.7354, 0.6308, 0.7354, 0.3837, 0.01458, 0.6163, 0.01458, 0.6162, 0.2354, 0.3837, 0.2354, 0.3837, 0.2558, 0.6162, 0.2558, 0.6162, 0.4942, 0.3838, 0.4942, 0.1308, 0.7354, 0.1308, 0.75, 0.125, 0.7354, 0.6162, 0.9942, 0.625, 0.9942, 0.6163, 1.0, 0.1308, 0.5146, 0.125, 0.5146, 0.1308, 0.5, 0.8692, 0.5146, 0.8692, 0.5, 0.875, 0.5146, 0.3692, 0.7354, 0.375, 0.7354, 0.3692, 0.75, 0.6308, 0.7354, 0.6308, 0.75, 0.625, 0.7354, 0.3692, 0.5146, 0.3692, 0.5, 0.375, 0.5146, 0.6308, 0.5146, 0.625, 0.5146, 0.6308, 0.5, 0.1308, 0.5146, 0.1308, 0.7354, 0.125, 0.7354, 0.125, 0.5146, 0.3838, 0.9942, 0.6162, 0.9942, 0.6163, 1.0, 0.3838, 1.0, 0.8692, 0.7354, 0.8692, 0.5146, 0.875, 0.5146, 0.875, 0.7354, 0.6162, 0.2558, 0.3837, 0.2558, 0.3837, 0.2354, 0.6162, 0.2354, 0.3692, 0.5146, 0.1308, 0.5146, 0.1308, 0.5, 0.3692, 0.5, 0.8692, 0.5146, 0.6308, 0.5146, 0.6308, 0.5, 0.8692, 0.5, 0.6163, 0.5146, 0.3837, 0.5146, 0.3838, 0.4942, 0.6162, 0.4942, 0.3692, 0.7354, 0.3692, 0.5146, 0.3837, 0.5146, 0.3837, 0.7354, 0.6308, 0.5146, 0.6308, 0.7354, 0.6162, 0.7354, 0.6163, 0.5146, 0.6162, 0.7558, 0.3837, 0.7558, 0.3837, 0.7354, 0.6162, 0.7354, 0.1308, 0.7354, 0.3692, 0.7354, 0.3692, 0.75, 0.1308, 0.75, 0.6308, 0.7354, 0.8692, 0.7354, 0.8692, 0.75, 0.6308, 0.75, 0.1308, 0.5146, 0.3692, 0.5146, 0.3692, 0.7354, 0.1308, 0.7354, 0.3837, 0.7558, 0.6162, 0.7558, 0.6162, 0.9942, 0.3838, 0.9942, 0.3837, 0.5146, 0.6163, 0.5146, 0.6162, 0.7354, 0.3837, 0.7354, 0.6308, 0.5146, 0.8692, 0.5146, 0.8692, 0.7354, 0.6308, 0.7354, 0.3837, 0.01458, 0.6163, 0.01458, 0.6162, 0.2354, 0.3837, 0.2354, 0.3837, 0.2558, 0.6162, 0.2558, 0.6162, 0.4942, 0.3838, 0.4942, 0.1308, 0.7354, 0.1308, 0.75, 0.125, 0.7354, 0.6162, 0.9942, 0.625, 0.9942, 0.6163, 1.0, 0.1308, 0.5146, 0.125, 0.5146, 0.1308, 0.5, 0.8692, 0.5146, 0.8692, 0.5, 0.875, 0.5146, 0.3692, 0.7354, 0.375, 0.7354, 0.3692, 0.75, 0.6308, 0.7354, 0.6308, 0.75, 0.625, 0.7354, 0.3692, 0.5146, 0.3692, 0.5, 0.375, 0.5146, 0.6308, 0.5146, 0.625, 0.5146, 0.6308, 0.5, 0.1308, 0.5146, 0.1308, 0.7354, 0.125, 0.7354, 0.125, 0.5146, 0.3838, 0.9942, 0.6162, 0.9942, 0.6163, 1.0, 0.3838, 1.0, 0.8692, 0.7354, 0.8692, 0.5146, 0.875, 0.5146, 0.875, 0.7354, 0.6162, 0.2558, 0.3837, 0.2558, 0.3837, 0.2354, 0.6162, 0.2354, 0.3692, 0.5146, 0.1308, 0.5146, 0.1308, 0.5, 0.3692, 0.5, 0.8692, 0.5146, 0.6308, 0.5146, 0.6308, 0.5, 0.8692, 0.5, 0.6163, 0.5146, 0.3837, 0.5146, 0.3838, 0.4942, 0.6162, 0.4942, 0.3692, 0.7354, 0.3692, 0.5146, 0.3837, 0.5146, 0.3837, 0.7354, 0.6308, 0.5146, 0.6308, 0.7354, 0.6162, 0.7354, 0.6163, 0.5146, 0.6162, 0.7558, 0.3837, 0.7558, 0.3837, 0.7354, 0.6162, 0.7354, 0.1308, 0.7354, 0.3692, 0.7354, 0.3692, 0.75, 0.1308, 0.75, 0.6308, 0.7354, 0.8692, 0.7354, 0.8692, 0.75, 0.6308, 0.75, 0.1308, 0.5146, 0.3692, 0.5146, 0.3692, 0.7354, 0.1308, 0.7354])
me_cube_003.materials.append(mat_matbody)
me_cube_003.use_remesh_fix_poles = True
me_cube_003.use_remesh_preserve_attributes = False
me_cube_003.use_mirror_vertex_groups = False
me_cube_003.update()

# ---- objects
ob_ledn0000 = bpy.data.objects.new('LEDn0000', me_plane)
ob_ledn0001 = bpy.data.objects.new('LEDn0001', me_plane_001)
ob_ledn0002 = bpy.data.objects.new('LEDn0002', me_plane_002)
ob_ledn0003 = bpy.data.objects.new('LEDn0003', me_plane_003)
ob_ledn0004 = bpy.data.objects.new('LEDn0004', me_plane_004)
ob_ledn0005 = bpy.data.objects.new('LEDn0005', me_plane_005)
ob_ledn0006 = bpy.data.objects.new('LEDn0006', me_plane_006)
ob_ledn0007 = bpy.data.objects.new('LEDn0007', me_plane_007)
ob_ledn0008 = bpy.data.objects.new('LEDn0008', me_plane_008)
ob_ledn0009 = bpy.data.objects.new('LEDn0009', me_plane_009)
ob_ledn0010 = bpy.data.objects.new('LEDn0010', me_plane_010)
ob_ledn0011 = bpy.data.objects.new('LEDn0011', me_plane_011)
ob_ledn0012 = bpy.data.objects.new('LEDn0012', me_plane_012)
ob_ledn0013 = bpy.data.objects.new('LEDn0013', me_plane_013)
ob_ledn0014 = bpy.data.objects.new('LEDn0014', me_plane_014)
ob_ledn0015 = bpy.data.objects.new('LEDn0015', me_plane_015)
ob_body = bpy.data.objects.new('Body', me_cube)
ob_holder = bpy.data.objects.new('Holder', me_cube_003)

# ---- transforms, parenting, visibility, modifiers, constraints
ob_ledn0000.location = (0.0, -0.09, 0.0)
ob_ledn0000.rotation_euler = (1.571, 0.0, 0.0)
ob_ledn0000.lineart.crease_threshold = 0.0
ob_ledn0001.location = (0.0, 0.0, 0.0)
ob_ledn0001.rotation_euler = (1.571, 0.0, 0.0)
ob_ledn0001.lineart.crease_threshold = 0.0
ob_ledn0002.location = (0.0, 0.0, 0.0)
ob_ledn0002.rotation_euler = (1.571, 0.0, 0.0)
ob_ledn0002.lineart.crease_threshold = 0.0
ob_ledn0003.location = (0.0, 0.0, 0.0)
ob_ledn0003.rotation_euler = (1.571, 0.0, 0.0)
ob_ledn0003.lineart.crease_threshold = 0.0
ob_ledn0004.location = (0.0, 0.0, 0.0)
ob_ledn0004.rotation_euler = (1.571, 0.0, 0.0)
ob_ledn0004.lineart.crease_threshold = 0.0
ob_ledn0005.location = (0.0, 0.0, 0.0)
ob_ledn0005.rotation_euler = (1.571, 0.0, 0.0)
ob_ledn0005.lineart.crease_threshold = 0.0
ob_ledn0006.location = (0.0, 0.0, 0.0)
ob_ledn0006.rotation_euler = (1.571, 0.0, 0.0)
ob_ledn0006.lineart.crease_threshold = 0.0
ob_ledn0007.location = (0.0, 0.0, 0.0)
ob_ledn0007.rotation_euler = (1.571, 0.0, 0.0)
ob_ledn0007.lineart.crease_threshold = 0.0
ob_ledn0008.location = (0.0, 0.0, 0.0)
ob_ledn0008.rotation_euler = (1.571, 0.0, 0.0)
ob_ledn0008.lineart.crease_threshold = 0.0
ob_ledn0009.location = (0.0, 0.0, 0.0)
ob_ledn0009.rotation_euler = (1.571, 0.0, 0.0)
ob_ledn0009.lineart.crease_threshold = 0.0
ob_ledn0010.location = (0.0, 0.0, 0.0)
ob_ledn0010.rotation_euler = (1.571, 0.0, 0.0)
ob_ledn0010.lineart.crease_threshold = 0.0
ob_ledn0011.location = (0.0, 0.0, 0.0)
ob_ledn0011.rotation_euler = (1.571, 0.0, 0.0)
ob_ledn0011.lineart.crease_threshold = 0.0
ob_ledn0012.location = (0.0, 0.0, 0.0)
ob_ledn0012.rotation_euler = (1.571, 0.0, 0.0)
ob_ledn0012.lineart.crease_threshold = 0.0
ob_ledn0013.location = (0.0, 0.0, 0.0)
ob_ledn0013.rotation_euler = (1.571, 0.0, 0.0)
ob_ledn0013.lineart.crease_threshold = 0.0
ob_ledn0014.location = (0.0, 0.0, 0.0)
ob_ledn0014.rotation_euler = (1.571, 0.0, 0.0)
ob_ledn0014.lineart.crease_threshold = 0.0
ob_ledn0015.location = (0.0, 0.0, 0.0)
ob_ledn0015.rotation_euler = (1.571, 0.0, 0.0)
ob_ledn0015.lineart.crease_threshold = 0.0
ob_body.location = (0.0, 0.0, 0.0)
ob_body.lineart.crease_threshold = 0.0
ob_holder.location = (1.6, 0.0, 0.7)
ob_holder.lineart.crease_threshold = 0.0

# ---- collection membership
scene.collection.objects.link(ob_ledn0000)
scene.collection.objects.link(ob_ledn0001)
scene.collection.objects.link(ob_ledn0002)
scene.collection.objects.link(ob_ledn0003)
scene.collection.objects.link(ob_ledn0004)
scene.collection.objects.link(ob_ledn0005)
scene.collection.objects.link(ob_ledn0006)
scene.collection.objects.link(ob_ledn0007)
scene.collection.objects.link(ob_ledn0008)
scene.collection.objects.link(ob_ledn0009)
scene.collection.objects.link(ob_ledn0010)
scene.collection.objects.link(ob_ledn0011)
scene.collection.objects.link(ob_ledn0012)
scene.collection.objects.link(ob_ledn0013)
scene.collection.objects.link(ob_ledn0014)
scene.collection.objects.link(ob_ledn0015)
scene.collection.objects.link(ob_body)
scene.collection.objects.link(ob_holder)

# ---- scene / render settings (as saved in the file)
scene.frame_start = 0; scene.frame_end = 194; scene.frame_set(0)
scene.render.engine = 'CYCLES'
scene.render.resolution_x = 512
scene.render.resolution_y = 512
scene.render.fps = 30
scene.render.use_border = True
scene.render.use_compositing = False
scene.render.use_sequencer = False
scene.render.line_thickness = 0.02
scene.cycles.use_denoising = False
scene.cycles.samples = 64
scene.cycles.sampling_pattern = 'TABULATED_SOBOL'
scene.cycles.use_adaptive_sampling = False
scene.cycles.use_light_tree = False
scene.cycles.caustics_reflective = False
scene.cycles.caustics_refractive = False
scene.cycles.max_bounces = 3
scene.cycles.diffuse_bounces = 2
scene.cycles.glossy_bounces = 2
scene.cycles.transmission_bounces = 0
scene.cycles.transparent_max_bounces = 1
scene.eevee.taa_samples = 64
scene.eevee.taa_render_samples = 256
scene.view_settings.look = 'Medium High Contrast'
scene.view_settings.view_transform = 'Filmic'
scene.view_settings.exposure = 1.0
bpy.context.view_layer.update()

# ---- added for rendering (the .blend has no active camera): camera
cam_auto = bpy.data.cameras.new('AutoCamera')
cam_auto.lens = 50.0
cam_auto.sensor_width = 36.0
cam_auto.clip_end = 1000.0
ob_auto_camera = bpy.data.objects.new('AutoCamera', cam_auto)
scene.collection.objects.link(ob_auto_camera)
ob_auto_camera.location = (4.21128, -4.40553, 2.93702)
ob_auto_camera.rotation_euler = (1.09748, -7.21219e-08, 0.694738)
scene.camera = ob_auto_camera
bpy.context.view_layer.update()
